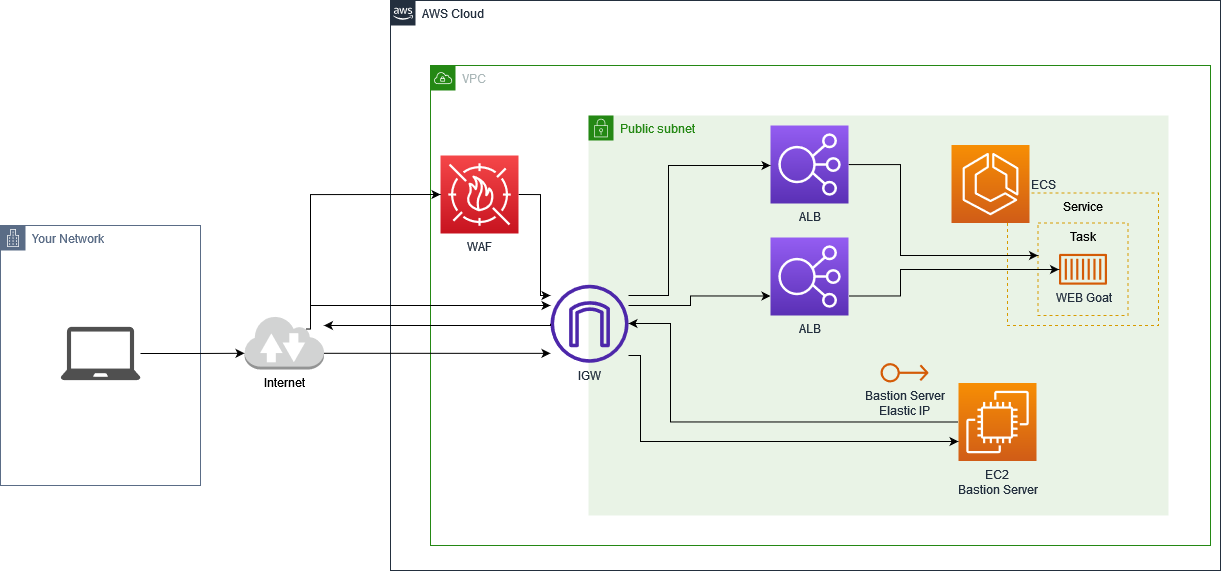

The diagram above was exported from draw.io. Its source (the exported page's mxGraphModel, read from the mxfile embedded in the PNG):
<mxGraphModel dx="2206" dy="1148" grid="1" gridSize="10" guides="1" tooltips="1" connect="1" arrows="1" fold="1" page="1" pageScale="1" pageWidth="827" pageHeight="1169" background="#FFFFFF" math="0" shadow="0">
  <root>
    <mxCell id="0" />
    <mxCell id="1" parent="0" />
    <mxCell id="FodNluVYC52EUKqDu4Wh-2" value="Your Network" style="points=[[0,0],[0.25,0],[0.5,0],[0.75,0],[1,0],[1,0.25],[1,0.5],[1,0.75],[1,1],[0.75,1],[0.5,1],[0.25,1],[0,1],[0,0.75],[0,0.5],[0,0.25]];outlineConnect=0;gradientColor=none;html=1;whiteSpace=wrap;fontSize=12;fontStyle=0;container=1;pointerEvents=0;collapsible=0;recursiveResize=0;shape=mxgraph.aws4.group;grIcon=mxgraph.aws4.group_corporate_data_center;strokeColor=#5A6C86;fillColor=none;verticalAlign=top;align=left;spacingLeft=30;fontColor=#5A6C86;dashed=0;" vertex="1" parent="1">
      <mxGeometry x="180" y="380" width="200" height="260" as="geometry" />
    </mxCell>
    <mxCell id="FodNluVYC52EUKqDu4Wh-23" value="" style="sketch=0;pointerEvents=1;shadow=0;dashed=0;html=1;strokeColor=none;fillColor=#505050;labelPosition=center;verticalLabelPosition=bottom;verticalAlign=top;outlineConnect=0;align=center;shape=mxgraph.office.devices.laptop;" vertex="1" parent="FodNluVYC52EUKqDu4Wh-2">
      <mxGeometry x="60" y="101.38" width="80" height="53.25" as="geometry" />
    </mxCell>
    <mxCell id="FodNluVYC52EUKqDu4Wh-1" value="AWS Cloud" style="points=[[0,0],[0.25,0],[0.5,0],[0.75,0],[1,0],[1,0.25],[1,0.5],[1,0.75],[1,1],[0.75,1],[0.5,1],[0.25,1],[0,1],[0,0.75],[0,0.5],[0,0.25]];outlineConnect=0;gradientColor=none;html=1;whiteSpace=wrap;fontSize=12;fontStyle=0;container=1;pointerEvents=0;collapsible=0;recursiveResize=0;shape=mxgraph.aws4.group;grIcon=mxgraph.aws4.group_aws_cloud_alt;strokeColor=#232F3E;fillColor=none;verticalAlign=top;align=left;spacingLeft=30;fontColor=#232F3E;dashed=0;" vertex="1" parent="1">
      <mxGeometry x="570" y="155" width="830" height="570" as="geometry" />
    </mxCell>
    <mxCell id="FodNluVYC52EUKqDu4Wh-19" value="VPC" style="points=[[0,0],[0.25,0],[0.5,0],[0.75,0],[1,0],[1,0.25],[1,0.5],[1,0.75],[1,1],[0.75,1],[0.5,1],[0.25,1],[0,1],[0,0.75],[0,0.5],[0,0.25]];outlineConnect=0;gradientColor=none;html=1;whiteSpace=wrap;fontSize=12;fontStyle=0;container=1;pointerEvents=0;collapsible=0;recursiveResize=0;shape=mxgraph.aws4.group;grIcon=mxgraph.aws4.group_vpc;strokeColor=#248814;fillColor=none;verticalAlign=top;align=left;spacingLeft=30;fontColor=#AAB7B8;dashed=0;" vertex="1" parent="FodNluVYC52EUKqDu4Wh-1">
      <mxGeometry x="40" y="65" width="780" height="480" as="geometry" />
    </mxCell>
    <mxCell id="FodNluVYC52EUKqDu4Wh-3" value="Public subnet" style="points=[[0,0],[0.25,0],[0.5,0],[0.75,0],[1,0],[1,0.25],[1,0.5],[1,0.75],[1,1],[0.75,1],[0.5,1],[0.25,1],[0,1],[0,0.75],[0,0.5],[0,0.25]];outlineConnect=0;gradientColor=none;html=1;whiteSpace=wrap;fontSize=12;fontStyle=0;container=1;pointerEvents=0;collapsible=0;recursiveResize=0;shape=mxgraph.aws4.group;grIcon=mxgraph.aws4.group_security_group;grStroke=0;strokeColor=#248814;fillColor=#E9F3E6;verticalAlign=top;align=left;spacingLeft=30;fontColor=#248814;dashed=0;" vertex="1" parent="FodNluVYC52EUKqDu4Wh-19">
      <mxGeometry x="158" y="50" width="580" height="400" as="geometry" />
    </mxCell>
    <mxCell id="FodNluVYC52EUKqDu4Wh-5" value="EC2&lt;br&gt;Bastion Server" style="sketch=0;points=[[0,0,0],[0.25,0,0],[0.5,0,0],[0.75,0,0],[1,0,0],[0,1,0],[0.25,1,0],[0.5,1,0],[0.75,1,0],[1,1,0],[0,0.25,0],[0,0.5,0],[0,0.75,0],[1,0.25,0],[1,0.5,0],[1,0.75,0]];outlineConnect=0;fontColor=#232F3E;gradientColor=#F78E04;gradientDirection=north;fillColor=#D05C17;strokeColor=#ffffff;dashed=0;verticalLabelPosition=bottom;verticalAlign=top;align=center;html=1;fontSize=12;fontStyle=0;aspect=fixed;shape=mxgraph.aws4.resourceIcon;resIcon=mxgraph.aws4.ec2;" vertex="1" parent="FodNluVYC52EUKqDu4Wh-3">
      <mxGeometry x="370" y="267.5" width="78" height="78" as="geometry" />
    </mxCell>
    <mxCell id="FodNluVYC52EUKqDu4Wh-9" value="Service" style="fillColor=none;strokeColor=#D79B00;dashed=1;verticalAlign=top;fontStyle=0;whiteSpace=wrap;html=1;" vertex="1" parent="FodNluVYC52EUKqDu4Wh-3">
      <mxGeometry x="419" y="77.5" width="151" height="132.5" as="geometry" />
    </mxCell>
    <mxCell id="FodNluVYC52EUKqDu4Wh-6" value="ECS&lt;br&gt;" style="sketch=0;points=[[0,0,0],[0.25,0,0],[0.5,0,0],[0.75,0,0],[1,0,0],[0,1,0],[0.25,1,0],[0.5,1,0],[0.75,1,0],[1,1,0],[0,0.25,0],[0,0.5,0],[0,0.75,0],[1,0.25,0],[1,0.5,0],[1,0.75,0]];outlineConnect=0;fontColor=#232F3E;gradientColor=#F78E04;gradientDirection=north;fillColor=#D05C17;strokeColor=#ffffff;dashed=0;verticalLabelPosition=middle;verticalAlign=middle;align=left;html=1;fontSize=12;fontStyle=0;aspect=fixed;shape=mxgraph.aws4.resourceIcon;resIcon=mxgraph.aws4.ecs;direction=east;labelPosition=right;" vertex="1" parent="FodNluVYC52EUKqDu4Wh-3">
      <mxGeometry x="363" y="29.5" width="78" height="78" as="geometry" />
    </mxCell>
    <mxCell id="FodNluVYC52EUKqDu4Wh-10" value="Task" style="fillColor=none;strokeColor=#D79B00;dashed=1;verticalAlign=top;fontStyle=0;whiteSpace=wrap;html=1;" vertex="1" parent="FodNluVYC52EUKqDu4Wh-3">
      <mxGeometry x="449.5" y="107.5" width="90" height="92.5" as="geometry" />
    </mxCell>
    <mxCell id="FodNluVYC52EUKqDu4Wh-7" value="WEB Goat" style="sketch=0;outlineConnect=0;fontColor=#232F3E;gradientColor=none;fillColor=#D45B07;strokeColor=none;dashed=0;verticalLabelPosition=bottom;verticalAlign=top;align=center;html=1;fontSize=12;fontStyle=0;aspect=fixed;pointerEvents=1;shape=mxgraph.aws4.container_1;" vertex="1" parent="FodNluVYC52EUKqDu4Wh-3">
      <mxGeometry x="470.5" y="138.25" width="48" height="31" as="geometry" />
    </mxCell>
    <mxCell id="FodNluVYC52EUKqDu4Wh-48" style="edgeStyle=orthogonalEdgeStyle;rounded=0;orthogonalLoop=1;jettySize=auto;html=1;" edge="1" parent="FodNluVYC52EUKqDu4Wh-3" source="FodNluVYC52EUKqDu4Wh-20" target="FodNluVYC52EUKqDu4Wh-10">
      <mxGeometry relative="1" as="geometry">
        <Array as="points">
          <mxPoint x="312" y="49" />
          <mxPoint x="312" y="140" />
        </Array>
      </mxGeometry>
    </mxCell>
    <mxCell id="FodNluVYC52EUKqDu4Wh-20" value="ALB" style="sketch=0;points=[[0,0,0],[0.25,0,0],[0.5,0,0],[0.75,0,0],[1,0,0],[0,1,0],[0.25,1,0],[0.5,1,0],[0.75,1,0],[1,1,0],[0,0.25,0],[0,0.5,0],[0,0.75,0],[1,0.25,0],[1,0.5,0],[1,0.75,0]];outlineConnect=0;fontColor=#232F3E;gradientColor=#945DF2;gradientDirection=north;fillColor=#5A30B5;strokeColor=#ffffff;dashed=0;verticalLabelPosition=bottom;verticalAlign=top;align=center;html=1;fontSize=12;fontStyle=0;aspect=fixed;shape=mxgraph.aws4.resourceIcon;resIcon=mxgraph.aws4.elastic_load_balancing;" vertex="1" parent="FodNluVYC52EUKqDu4Wh-3">
      <mxGeometry x="182" y="10" width="78" height="78" as="geometry" />
    </mxCell>
    <mxCell id="FodNluVYC52EUKqDu4Wh-39" value="Bastion Server&lt;br&gt;Elastic IP" style="sketch=0;outlineConnect=0;fontColor=#232F3E;gradientColor=none;fillColor=#D45B07;strokeColor=none;dashed=0;verticalLabelPosition=bottom;verticalAlign=top;align=center;html=1;fontSize=12;fontStyle=0;aspect=fixed;pointerEvents=1;shape=mxgraph.aws4.elastic_ip_address;" vertex="1" parent="FodNluVYC52EUKqDu4Wh-3">
      <mxGeometry x="292" y="247.25" width="48" height="20" as="geometry" />
    </mxCell>
    <mxCell id="FodNluVYC52EUKqDu4Wh-46" style="edgeStyle=orthogonalEdgeStyle;rounded=0;orthogonalLoop=1;jettySize=auto;html=1;entryX=0;entryY=0.5;entryDx=0;entryDy=0;entryPerimeter=0;" edge="1" parent="FodNluVYC52EUKqDu4Wh-3" source="FodNluVYC52EUKqDu4Wh-4" target="FodNluVYC52EUKqDu4Wh-20">
      <mxGeometry relative="1" as="geometry">
        <Array as="points">
          <mxPoint x="80" y="180" />
          <mxPoint x="80" y="50" />
          <mxPoint x="182" y="50" />
        </Array>
      </mxGeometry>
    </mxCell>
    <mxCell id="FodNluVYC52EUKqDu4Wh-53" style="edgeStyle=orthogonalEdgeStyle;rounded=0;orthogonalLoop=1;jettySize=auto;html=1;entryX=0;entryY=0.75;entryDx=0;entryDy=0;entryPerimeter=0;" edge="1" parent="FodNluVYC52EUKqDu4Wh-3" source="FodNluVYC52EUKqDu4Wh-4" target="FodNluVYC52EUKqDu4Wh-50">
      <mxGeometry relative="1" as="geometry">
        <Array as="points">
          <mxPoint x="102" y="190" />
          <mxPoint x="102" y="181" />
        </Array>
      </mxGeometry>
    </mxCell>
    <mxCell id="FodNluVYC52EUKqDu4Wh-4" value="IGW" style="sketch=0;outlineConnect=0;fontColor=#232F3E;gradientColor=none;fillColor=#4D27AA;strokeColor=none;dashed=0;verticalLabelPosition=bottom;verticalAlign=top;align=center;html=1;fontSize=12;fontStyle=0;aspect=fixed;pointerEvents=1;shape=mxgraph.aws4.internet_gateway;points=[[0,0.5,0,0,0],[0.5,0,0,0,0],[0.5,1,0,0,0],[1,0.5,0,0,0]];" vertex="1" parent="FodNluVYC52EUKqDu4Wh-3">
      <mxGeometry x="-38" y="169.25" width="78" height="78" as="geometry" />
    </mxCell>
    <mxCell id="FodNluVYC52EUKqDu4Wh-35" style="edgeStyle=orthogonalEdgeStyle;rounded=0;orthogonalLoop=1;jettySize=auto;html=1;entryX=0;entryY=0.75;entryDx=0;entryDy=0;entryPerimeter=0;" edge="1" parent="FodNluVYC52EUKqDu4Wh-3" source="FodNluVYC52EUKqDu4Wh-4" target="FodNluVYC52EUKqDu4Wh-5">
      <mxGeometry relative="1" as="geometry">
        <Array as="points">
          <mxPoint x="52" y="240" />
          <mxPoint x="52" y="326" />
        </Array>
      </mxGeometry>
    </mxCell>
    <mxCell id="FodNluVYC52EUKqDu4Wh-36" style="edgeStyle=orthogonalEdgeStyle;rounded=0;orthogonalLoop=1;jettySize=auto;html=1;exitX=0;exitY=0.5;exitDx=0;exitDy=0;exitPerimeter=0;" edge="1" parent="FodNluVYC52EUKqDu4Wh-3" source="FodNluVYC52EUKqDu4Wh-5" target="FodNluVYC52EUKqDu4Wh-4">
      <mxGeometry relative="1" as="geometry">
        <Array as="points">
          <mxPoint x="370" y="307" />
          <mxPoint x="82" y="307" />
          <mxPoint x="82" y="208" />
        </Array>
      </mxGeometry>
    </mxCell>
    <mxCell id="FodNluVYC52EUKqDu4Wh-54" style="edgeStyle=orthogonalEdgeStyle;rounded=0;orthogonalLoop=1;jettySize=auto;html=1;exitX=1;exitY=0.75;exitDx=0;exitDy=0;exitPerimeter=0;" edge="1" parent="FodNluVYC52EUKqDu4Wh-3" source="FodNluVYC52EUKqDu4Wh-50" target="FodNluVYC52EUKqDu4Wh-7">
      <mxGeometry relative="1" as="geometry">
        <Array as="points">
          <mxPoint x="312" y="181" />
          <mxPoint x="312" y="154" />
        </Array>
      </mxGeometry>
    </mxCell>
    <mxCell id="FodNluVYC52EUKqDu4Wh-50" value="ALB" style="sketch=0;points=[[0,0,0],[0.25,0,0],[0.5,0,0],[0.75,0,0],[1,0,0],[0,1,0],[0.25,1,0],[0.5,1,0],[0.75,1,0],[1,1,0],[0,0.25,0],[0,0.5,0],[0,0.75,0],[1,0.25,0],[1,0.5,0],[1,0.75,0]];outlineConnect=0;fontColor=#232F3E;gradientColor=#945DF2;gradientDirection=north;fillColor=#5A30B5;strokeColor=#ffffff;dashed=0;verticalLabelPosition=bottom;verticalAlign=top;align=center;html=1;fontSize=12;fontStyle=0;aspect=fixed;shape=mxgraph.aws4.resourceIcon;resIcon=mxgraph.aws4.elastic_load_balancing;" vertex="1" parent="FodNluVYC52EUKqDu4Wh-3">
      <mxGeometry x="182" y="122" width="78" height="78" as="geometry" />
    </mxCell>
    <mxCell id="FodNluVYC52EUKqDu4Wh-45" style="edgeStyle=orthogonalEdgeStyle;rounded=0;orthogonalLoop=1;jettySize=auto;html=1;exitX=1;exitY=0.5;exitDx=0;exitDy=0;exitPerimeter=0;" edge="1" parent="FodNluVYC52EUKqDu4Wh-19" source="FodNluVYC52EUKqDu4Wh-22" target="FodNluVYC52EUKqDu4Wh-4">
      <mxGeometry relative="1" as="geometry">
        <Array as="points">
          <mxPoint x="110" y="129" />
          <mxPoint x="110" y="230" />
        </Array>
      </mxGeometry>
    </mxCell>
    <mxCell id="FodNluVYC52EUKqDu4Wh-22" value="WAF" style="sketch=0;points=[[0,0,0],[0.25,0,0],[0.5,0,0],[0.75,0,0],[1,0,0],[0,1,0],[0.25,1,0],[0.5,1,0],[0.75,1,0],[1,1,0],[0,0.25,0],[0,0.5,0],[0,0.75,0],[1,0.25,0],[1,0.5,0],[1,0.75,0]];outlineConnect=0;fontColor=#232F3E;gradientColor=#F54749;gradientDirection=north;fillColor=#C7131F;strokeColor=#ffffff;dashed=0;verticalLabelPosition=bottom;verticalAlign=top;align=center;html=1;fontSize=12;fontStyle=0;aspect=fixed;shape=mxgraph.aws4.resourceIcon;resIcon=mxgraph.aws4.waf;" vertex="1" parent="FodNluVYC52EUKqDu4Wh-19">
      <mxGeometry x="10" y="90" width="78" height="78" as="geometry" />
    </mxCell>
    <mxCell id="FodNluVYC52EUKqDu4Wh-34" style="edgeStyle=orthogonalEdgeStyle;rounded=0;orthogonalLoop=1;jettySize=auto;html=1;exitX=1;exitY=0.7;exitDx=0;exitDy=0;exitPerimeter=0;" edge="1" parent="1" source="FodNluVYC52EUKqDu4Wh-25" target="FodNluVYC52EUKqDu4Wh-4">
      <mxGeometry relative="1" as="geometry">
        <Array as="points">
          <mxPoint x="680" y="508" />
          <mxPoint x="680" y="508" />
        </Array>
      </mxGeometry>
    </mxCell>
    <mxCell id="FodNluVYC52EUKqDu4Wh-40" style="edgeStyle=orthogonalEdgeStyle;rounded=0;orthogonalLoop=1;jettySize=auto;html=1;entryX=0;entryY=0.5;entryDx=0;entryDy=0;entryPerimeter=0;" edge="1" parent="1" source="FodNluVYC52EUKqDu4Wh-25" target="FodNluVYC52EUKqDu4Wh-22">
      <mxGeometry relative="1" as="geometry">
        <Array as="points">
          <mxPoint x="490" y="349" />
        </Array>
      </mxGeometry>
    </mxCell>
    <mxCell id="FodNluVYC52EUKqDu4Wh-25" value="Internet" style="outlineConnect=0;dashed=0;verticalLabelPosition=bottom;verticalAlign=top;align=center;html=1;shape=mxgraph.aws3.internet_2;fillColor=#D2D3D3;gradientColor=none;" vertex="1" parent="1">
      <mxGeometry x="424" y="470" width="79.5" height="54" as="geometry" />
    </mxCell>
    <mxCell id="FodNluVYC52EUKqDu4Wh-28" style="edgeStyle=orthogonalEdgeStyle;rounded=0;orthogonalLoop=1;jettySize=auto;html=1;entryX=0;entryY=0.7;entryDx=0;entryDy=0;entryPerimeter=0;" edge="1" parent="1" source="FodNluVYC52EUKqDu4Wh-23" target="FodNluVYC52EUKqDu4Wh-25">
      <mxGeometry relative="1" as="geometry" />
    </mxCell>
    <mxCell id="FodNluVYC52EUKqDu4Wh-47" style="edgeStyle=orthogonalEdgeStyle;rounded=0;orthogonalLoop=1;jettySize=auto;html=1;exitX=0;exitY=0.5;exitDx=0;exitDy=0;exitPerimeter=0;" edge="1" parent="1" source="FodNluVYC52EUKqDu4Wh-4" target="FodNluVYC52EUKqDu4Wh-25">
      <mxGeometry relative="1" as="geometry">
        <Array as="points">
          <mxPoint x="730" y="480" />
        </Array>
      </mxGeometry>
    </mxCell>
    <mxCell id="FodNluVYC52EUKqDu4Wh-52" style="edgeStyle=orthogonalEdgeStyle;rounded=0;orthogonalLoop=1;jettySize=auto;html=1;exitX=0.77;exitY=0.25;exitDx=0;exitDy=0;exitPerimeter=0;" edge="1" parent="1" source="FodNluVYC52EUKqDu4Wh-25" target="FodNluVYC52EUKqDu4Wh-4">
      <mxGeometry relative="1" as="geometry">
        <mxPoint x="500" y="480" as="sourcePoint" />
        <mxPoint x="630" y="359" as="targetPoint" />
        <Array as="points">
          <mxPoint x="490" y="484" />
          <mxPoint x="490" y="460" />
        </Array>
      </mxGeometry>
    </mxCell>
  </root>
</mxGraphModel>